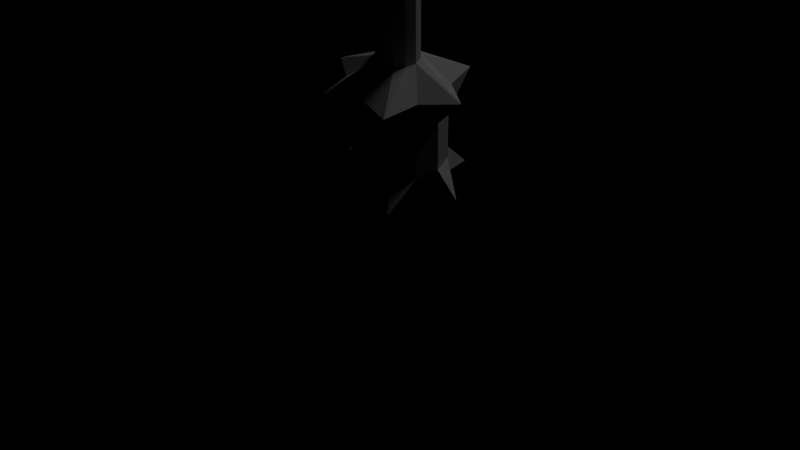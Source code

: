 # Source: Axe_1_1.blend  (saved by Blender 2.64.0; exported with 4.5.12 LTS)
import bpy
from mathutils import Matrix  # noqa: F401  (used for matrix-valued properties, if any)

bpy.ops.wm.read_factory_settings(use_empty=True)
scene = bpy.context.scene
scene.name = 'Scene'

# ---- collections
col_collection_1 = bpy.data.collections.new('Collection 1'); scene.collection.children.link(col_collection_1)

# ---- world
world_world = bpy.data.worlds.new('World'); scene.world = world_world
world_world.color = (0.0, 0.0, 0.0)
world_world.use_sun_shadow = False
world_world.sun_shadow_jitter_overblur = 0.0
world_world.cycles.sampling_method = 'MANUAL'
world_world.cycles.sample_map_resolution = 256

# ---- cameras
cam_camera = bpy.data.cameras.new('Camera')
cam_camera.clip_end = 100.0
cam_camera.lens = 35.0
cam_camera.sensor_width = 32.0
cam_camera.sensor_height = 18.0
cam_camera.ortho_scale = 7.314
cam_camera.dof.focus_distance = 0.0
cam_camera.dof.aperture_fstop = 128.0

# ---- lights
light_lamp = bpy.data.lights.new('Lamp', 'POINT')
light_lamp.transmission_factor = 0.0
light_lamp.cutoff_distance = 30.0
light_lamp.energy = 100.0
light_lamp.shadow_buffer_clip_start = 1.001
light_lamp.shadow_soft_size = 1.0
light_lamp.shadow_maximum_resolution = 0.006
light_lamp.use_absolute_resolution = True
light_lamp.cycles.use_multiple_importance_sampling = False

# ---- meshes
me_cylinder = bpy.data.meshes.new('Cylinder')
me_cylinder.from_pydata([(0.06117, 1.284, -73.55), (0.06117, 1.284, -26.48), (0.5893, 1.143, -73.55), (0.5893, 1.143, -26.48), (0.9758, 0.7564, -73.55), (0.9758, 0.7564, -26.48), (1.117, 0.2283, -73.55), (1.117, 0.2283, -26.48), (0.9758, -0.2998, -73.55), (0.9758, -0.2998, -26.48), (0.5893, -0.6864, -73.55), (0.5893, -0.6864, -26.48), (0.06117, -0.8279, -73.55), (0.06117, -0.8279, -26.48), (-0.4669, -0.6864, -73.55), (-0.4669, -0.6864, -26.48), (-0.8535, -0.2998, -73.55), (-0.8535, -0.2998, -26.48), (-0.995, 0.2283, -73.55), (-0.995, 0.2283, -26.48), (-0.8535, 0.7564, -73.55), (-0.8535, 0.7564, -26.48), (-0.4669, 1.143, -73.55), (-0.4669, 1.143, -26.48), (0.06117, 2.696, -74.72), (1.871, 3.364, -74.72), (2.198, 1.462, -74.72), (3.682, 0.2283, -74.72), (2.198, -1.005, -74.72), (1.871, -2.907, -74.72), (0.06118, -2.239, -74.72), (-1.749, -2.907, -74.72), (-2.076, -1.005, -74.72), (-3.559, 0.2283, -74.72), (-2.076, 1.462, -74.72), (-1.749, 3.364, -74.72), (0.06118, 2.597, -76.15), (1.246, 2.28, -76.15), (2.113, 1.413, -76.15), (2.43, 0.2283, -76.15), (2.113, -0.9561, -76.15), (1.246, -1.823, -76.15), (0.06118, -2.141, -76.15), (-1.123, -1.823, -76.15), (-1.99, -0.9561, -76.15), (-2.308, 0.2283, -76.15), (-1.99, 1.413, -76.15), (-1.123, 2.28, -76.15), (0.06117, 2.597, -78.74), (1.246, 2.28, -78.74), (2.113, 1.413, -78.74), (2.43, 0.2283, -78.74), (2.113, -0.9561, -78.74), (1.246, -1.823, -78.74), (0.06117, -2.141, -78.74), (-1.123, -1.823, -78.74), (-1.99, -0.9561, -78.74), (-2.308, 0.2283, -78.74), (-1.99, 1.413, -78.74), (-1.123, 2.28, -78.74), (0.06118, 2.143, -80.0), (1.823, 3.28, -80.0), (1.72, 1.186, -80.0), (3.585, 0.2283, -80.0), (1.72, -0.7292, -80.0), (1.823, -2.823, -80.0), (0.06118, -1.687, -80.0), (-1.701, -2.823, -80.0), (-1.597, -0.7292, -80.0), (-3.462, 0.2283, -80.0), (-1.597, 1.186, -80.0), (-1.701, 3.28, -80.0), (0.06118, 1.134, -80.96), (0.514, 1.013, -80.96), (0.8454, 0.6811, -80.96), (0.9667, 0.2283, -80.96), (0.8454, -0.2245, -80.96), (0.514, -0.5559, -80.96), (0.06118, -0.6773, -80.96), (-0.3916, -0.5559, -80.96), (-0.7231, -0.2245, -80.96), (-0.8444, 0.2283, -80.96), (-0.7231, 0.6811, -80.96), (-0.3916, 1.013, -80.96), (0.06118, 0.2283, -82.31)], [], [(0, 1, 3, 2), (2, 3, 5, 4), (4, 5, 7, 6), (6, 7, 9, 8), (8, 9, 11, 10), (10, 11, 13, 12), (12, 13, 15, 14), (14, 15, 17, 16), (16, 17, 19, 18), (18, 19, 21, 20), (22, 23, 1, 0), (20, 21, 23, 22), (0, 2, 25, 24), (24, 25, 37, 36), (20, 22, 35, 34), (16, 18, 33, 32), (12, 14, 31, 30), (8, 10, 29, 28), (4, 6, 27, 26), (22, 0, 24, 35), (18, 20, 34, 33), (14, 16, 32, 31), (10, 12, 30, 29), (6, 8, 28, 27), (2, 4, 26, 25), (43, 44, 56, 55), (31, 32, 44, 43), (25, 26, 38, 37), (32, 33, 45, 44), (26, 27, 39, 38), (33, 34, 46, 45), (27, 28, 40, 39), (34, 35, 47, 46), (28, 29, 41, 40), (35, 24, 36, 47), (29, 30, 42, 41), (30, 31, 43, 42), (56, 57, 69, 68), (37, 38, 50, 49), (44, 45, 57, 56), (38, 39, 51, 50), (45, 46, 58, 57), (39, 40, 52, 51), (46, 47, 59, 58), (40, 41, 53, 52), (47, 36, 48, 59), (41, 42, 54, 53), (42, 43, 55, 54), (36, 37, 49, 48), (62, 63, 75, 74), (50, 51, 63, 62), (57, 58, 70, 69), (51, 52, 64, 63), (58, 59, 71, 70), (52, 53, 65, 64), (59, 48, 60, 71), (53, 54, 66, 65), (54, 55, 67, 66), (48, 49, 61, 60), (55, 56, 68, 67), (49, 50, 62, 61), (69, 70, 82, 81), (63, 64, 76, 75), (70, 71, 83, 82), (64, 65, 77, 76), (71, 60, 72, 83), (65, 66, 78, 77), (66, 67, 79, 78), (60, 61, 73, 72), (67, 68, 80, 79), (61, 62, 74, 73), (68, 69, 81, 80), (81, 82, 84), (75, 76, 84), (82, 83, 84), (76, 77, 84), (83, 72, 84), (77, 78, 84), (78, 79, 84), (72, 73, 84), (79, 80, 84), (73, 74, 84), (80, 81, 84), (74, 75, 84)])
me_cylinder.use_remesh_preserve_volume = False
me_cylinder.use_remesh_preserve_attributes = False
me_cylinder.use_mirror_vertex_groups = False
me_cylinder.update()
me_plane = bpy.data.meshes.new('Plane')
me_plane.from_pydata([(0.0, 0.8392, 0.141), (0.2405, 0.8207, 0.05), (0.6065, 1.04, 0.05), (0.8353, 1.363, 0.05), (0.8294, 1.507, 0.05), (0.7276, 1.839, 0.006085), (0.9929, 1.728, 0.006085), (1.347, 1.502, 0.006084), (1.378, 1.139, 0.006084), (1.499, 0.7893, 0.006084), (1.853, 0.4754, 0.006084), (1.508, -0.2287, 0.006084), (1.369, -0.1659, 0.006084), (1.472, -0.3408, 0.006084), (1.203, -0.9239, 0.006084), (1.082, -1.072, 0.006084), (0.5438, -1.238, 0.006084), (0.7007, -0.9418, 0.05), (0.6783, -0.6907, 0.05), (0.5527, -0.5696, 0.05), (0.6514, -0.305, 0.05), (0.6065, -0.02691, 0.05), (0.4406, 0.1256, 0.05), (0.2405, 0.004485, 0.05), (0.0, 0.8927, 2.678e-08), (0.2405, 0.8207, 2.235e-08), (0.6065, 1.04, 2.98e-08), (0.8353, 1.363, 3.725e-08), (0.8294, 1.505, 4.371e-08), (0.7276, 1.839, 5.215e-08), (0.9929, 1.728, 5.215e-08), (1.347, 1.502, 4.47e-08), (1.378, 1.139, 2.98e-08), (1.499, 0.7893, 2.235e-08), (1.853, 0.4754, 1.49e-08), (1.508, -0.2287, -7.451e-09), (1.369, -0.1659, -7.451e-09), (1.472, -0.3408, -7.451e-09), (1.203, -0.9239, -2.98e-08), (1.082, -1.072, -2.98e-08), (0.5438, -1.238, -3.725e-08), (0.7007, -0.9418, -2.98e-08), (0.6783, -0.6907, -2.235e-08), (0.5527, -0.5696, -1.49e-08), (0.6514, -0.305, -7.451e-09), (0.6065, -0.02691, 0.0), (0.4406, 0.1256, 7.451e-09), (0.2405, 0.004485, 0.0), (0.9648, 1.437, 0.05), (1.248, 1.257, 0.05), (1.273, 0.9661, 0.05), (1.37, 0.6863, 0.05), (1.653, 0.4351, 0.05), (1.377, -0.1282, 0.05), (1.266, -0.07796, 0.05), (1.348, -0.2179, 0.05), (1.133, -0.6843, 0.05), (1.036, -0.8027, 0.05), (0.1203, 0.831, 0.1113), (0.1203, 0.8752, 2.596e-08), (0.1203, 0.002242, 0.1113), (0.0, 3.775e-09, 0.0), (0.1203, 0.002242, 0.0), (0.0, 0.002242, 0.141)], [], [(12, 54, 55, 13), (42, 18, 19, 43), (37, 13, 14, 38), (31, 7, 8, 32), (26, 2, 3, 27), (34, 10, 11, 35), (43, 19, 20, 44), (38, 14, 15, 39), (32, 8, 9, 33), (27, 3, 4, 28), (44, 20, 21, 45), (39, 15, 16, 40), (33, 9, 10, 34), (28, 4, 5, 29), (45, 21, 22, 46), (40, 16, 17, 41), (35, 11, 12, 36), (29, 5, 6, 30), (59, 58, 1, 25), (46, 22, 23, 47), (41, 17, 18, 42), (36, 12, 13, 37), (30, 6, 7, 31), (25, 1, 2, 26), (6, 48, 49, 7), (13, 55, 56, 14), (7, 49, 50, 8), (10, 52, 53, 11), (14, 56, 57, 15), (8, 50, 51, 9), (9, 51, 52, 10), (11, 53, 54, 12), (24, 0, 58, 59), (58, 60, 23, 1), (4, 48, 6, 5), (1, 23, 22, 21, 20, 19, 18, 17, 57, 56, 55, 54, 53, 52, 51, 50, 49, 48, 4, 3, 2), (15, 57, 17, 16), (0, 63, 60, 58), (62, 60, 63, 61), (62, 47, 23, 60)])
_uv = me_plane.uv_layers.new(name='UVMap')
_uv.uv.foreach_set('vector', [0.5091, 0.2011, 0.4989, 0.2503, 0.4873, 0.1947, 0.4948, 0.1337, 0.3195, 0.9383, 0.3195, 0.9179, 0.3906, 0.9179, 0.3906, 0.9383, 0.3328, 0.9674, 0.3328, 0.9687, 0.1952, 0.9689, 0.1952, 0.9676, 0.8125, 0.9677, 0.8125, 0.969, 0.7366, 0.9689, 0.7366, 0.9677, 0.2433, 0.8704, 0.2433, 0.8592, 0.3321, 0.8591, 0.3321, 0.8704, 0.5653, 0.9675, 0.5653, 0.9687, 0.4071, 0.9686, 0.4071, 0.9674, 0.3906, 0.9383, 0.3906, 0.9179, 0.5057, 0.9179, 0.5057, 0.9383, 0.1952, 0.9676, 0.1952, 0.9689, 0.1542, 0.969, 0.1542, 0.9677, 0.7366, 0.9677, 0.7366, 0.9689, 0.6605, 0.9688, 0.6605, 0.9676, 0.3321, 0.8704, 0.3321, 0.8591, 0.3644, 0.8591, 0.364, 0.8704, 0.5057, 0.9383, 0.5057, 0.9179, 0.6204, 0.9179, 0.6204, 0.9383, 0.1542, 0.9677, 0.1542, 0.969, 0.03331, 0.9692, 0.03331, 0.9679, 0.6605, 0.9676, 0.6605, 0.9688, 0.5653, 0.9687, 0.5653, 0.9675, 0.364, 0.8704, 0.3644, 0.8591, 0.4422, 0.8691, 0.4422, 0.8704, 0.6204, 0.9383, 0.6204, 0.9179, 0.7123, 0.9179, 0.7122, 0.9383, 0.08028, 0.9383, 0.08028, 0.9358, 0.2168, 0.9179, 0.2168, 0.9383, 0.4071, 0.9674, 0.4071, 0.9686, 0.3756, 0.9686, 0.3756, 0.9674, 0.9604, 0.9679, 0.9604, 0.9692, 0.9002, 0.9691, 0.9002, 0.9678, 0.1178, 0.8704, 0.1213, 0.8438, 0.1475, 0.8592, 0.1475, 0.8704, 0.7122, 0.9383, 0.7123, 0.9179, 0.8076, 0.9179, 0.8075, 0.9383, 0.2168, 0.9383, 0.2168, 0.9179, 0.3195, 0.9179, 0.3195, 0.9383, 0.3756, 0.9674, 0.3756, 0.9686, 0.3328, 0.9687, 0.3328, 0.9674, 0.9002, 0.9678, 0.9002, 0.9691, 0.8125, 0.969, 0.8125, 0.9677, 0.1475, 0.8704, 0.1475, 0.8592, 0.2433, 0.8592, 0.2433, 0.8704, 0.8136, 0.8035, 0.742, 0.7299, 0.7804, 0.62, 0.8614, 0.6658, 0.4948, 0.1337, 0.4873, 0.1947, 0.3293, 0.1169, 0.2969, 0.03616, 0.8614, 0.6658, 0.7804, 0.62, 0.7253, 0.5351, 0.7934, 0.5588, 0.7786, 0.2762, 0.7147, 0.3086, 0.5221, 0.2143, 0.5375, 0.1582, 0.2969, 0.03616, 0.3293, 0.1169, 0.278, 0.1062, 0.2323, 0.02283, 0.7934, 0.5588, 0.7253, 0.5351, 0.6917, 0.4377, 0.7512, 0.4376, 0.7512, 0.4376, 0.6917, 0.4377, 0.7147, 0.3086, 0.7786, 0.2762, 0.5375, 0.1582, 0.5221, 0.2143, 0.4989, 0.2503, 0.5091, 0.2011, 0.09063, 0.8684, 0.09489, 0.8348, 0.1213, 0.8438, 0.1178, 0.8704, 0.3773, 0.7483, 0.1996, 0.5219, 0.237, 0.4936, 0.412, 0.7166, 0.7202, 0.7782, 0.742, 0.7299, 0.8136, 0.8035, 0.7654, 0.8913, 0.412, 0.7166, 0.237, 0.4936, 0.3176, 0.4838, 0.3305, 0.4069, 0.2827, 0.3221, 0.1992, 0.2727, 0.2064, 0.2132, 0.1582, 0.141, 0.278, 0.1062, 0.3293, 0.1169, 0.4873, 0.1947, 0.4989, 0.2503, 0.5221, 0.2143, 0.7147, 0.3086, 0.6917, 0.4377, 0.7253, 0.5351, 0.7804, 0.62, 0.742, 0.7299, 0.7202, 0.7782, 0.6908, 0.7375, 0.5591, 0.6982, 0.2323, 0.02283, 0.278, 0.1062, 0.1582, 0.141, 0.05187, 0.09375, 0.3452, 0.7771, 0.1658, 0.5484, 0.1996, 0.5219, 0.3773, 0.7483, 0.8566, 0.9383, 0.8566, 0.893, 0.9056, 0.8809, 0.9056, 0.9383, 0.8566, 0.9383, 0.8075, 0.9383, 0.8076, 0.9179, 0.8566, 0.893])
me_plane.use_remesh_preserve_volume = False
me_plane.use_remesh_preserve_attributes = False
me_plane.use_mirror_vertex_groups = False
me_plane.update()

# ---- objects
ob_cylinder = bpy.data.objects.new('Cylinder', me_cylinder)
ob_plane = bpy.data.objects.new('Plane', me_plane)
ob_lamp = bpy.data.objects.new('Lamp', light_lamp)
ob_camera = bpy.data.objects.new('Camera', cam_camera)

# ---- transforms, parenting, visibility, modifiers, constraints
ob_cylinder.location = (0.0, -1.362e-08, 8.947)
ob_cylinder.scale = (0.1043, 0.1043, 0.1043)
ob_cylinder.lineart.crease_threshold = 0.0
ob_plane.location = (0.0, -1.362e-08, 6.05)
ob_plane.rotation_euler = (1.571, 0.0, 0.0)
ob_plane.lineart.crease_threshold = 0.0
_m = ob_plane.modifiers.new('Mirror', 'MIRROR')
_m.use_axis = (True, False, True)
_m = ob_plane.modifiers.new('EdgeSplit', 'EDGE_SPLIT')
_m.use_edge_angle = False
ob_lamp.location = (4.076, 1.005, 5.904)
ob_lamp.rotation_euler = (0.6503, 0.05522, 1.866)
ob_lamp.lock_rotations_4d = False
ob_lamp.empty_display_type = 'ARROWS'
ob_lamp.color = (0.0, 0.0, 0.0, 0.0)
ob_lamp.hide_viewport = True
ob_lamp.lineart.crease_threshold = 0.0
ob_camera.location = (-1.249, -3.52, 3.176)
ob_camera.rotation_euler = (0.9127, 0.01327, -0.3497)
ob_camera.scale = (1.0, 1.0, 1.0)
ob_camera.lock_rotations_4d = False
ob_camera.empty_display_type = 'ARROWS'
ob_camera.color = (0.0, 0.0, 0.0, 0.0)
ob_camera.hide_viewport = True
ob_camera.display_type = 'WIRE'
ob_camera.lineart.crease_threshold = 0.0

# ---- collection membership
col_collection_1.objects.link(ob_cylinder)
col_collection_1.objects.link(ob_plane)
col_collection_1.objects.link(ob_lamp)
col_collection_1.objects.link(ob_camera)

# ---- scene / render settings (as saved in the file)
scene.camera = ob_camera
scene.frame_start = 1; scene.frame_end = 250; scene.frame_set(1)
scene.render.engine = 'BLENDER_EEVEE_NEXT'
scene.render.image_settings.color_mode = 'RGB'
scene.render.image_settings.compression = 90
scene.render.resolution_percentage = 50
scene.render.dither_intensity = 0.0
scene.render.bake_margin = 2
scene.render.bake_bias = 0.0
scene.cycles.use_denoising = False
scene.cycles.samples = 500
scene.cycles.sampling_pattern = 'TABULATED_SOBOL'
scene.cycles.light_sampling_threshold = 0.0
scene.cycles.use_adaptive_sampling = False
scene.cycles.use_light_tree = False
scene.cycles.caustics_reflective = False
scene.cycles.caustics_refractive = False
scene.cycles.blur_glossy = 0.0
scene.cycles.max_bounces = 8
scene.cycles.diffuse_bounces = 1
scene.cycles.transmission_bounces = 8
scene.cycles.volume_bounces = 1
scene.cycles.pixel_filter_type = 'GAUSSIAN'
scene.cycles.seed = 1
scene.cycles.sample_clamp_indirect = 0.0
scene.view_settings.view_transform = 'Standard'
bpy.context.view_layer.update()
